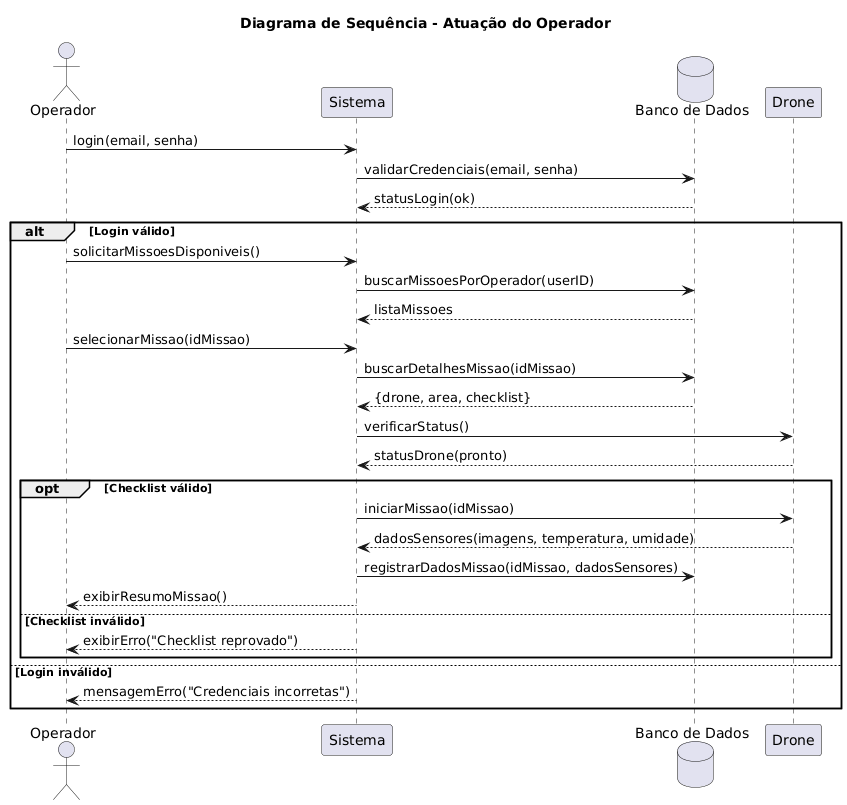

The diagram above was rendered by PlantUML. Its source (embedded in the PNG):
@startuml
actor Operador as user
participant "Sistema" as sys
database "Banco de Dados" as DB
participant "Drone" as drone

title Diagrama de Sequência - Atuação do Operador

user -> sys : login(email, senha)
sys -> DB : validarCredenciais(email, senha)
DB --> sys : statusLogin(ok)

alt Login válido
  user -> sys : solicitarMissoesDisponiveis()
  sys -> DB : buscarMissoesPorOperador(userID)
  DB --> sys : listaMissoes

  user -> sys : selecionarMissao(idMissao)
  sys -> DB : buscarDetalhesMissao(idMissao)
  DB --> sys : {drone, area, checklist}

  sys -> drone : verificarStatus()
  drone --> sys : statusDrone(pronto)

  opt Checklist válido
    sys -> drone : iniciarMissao(idMissao)
    drone --> sys : dadosSensores(imagens, temperatura, umidade)
    sys -> DB : registrarDadosMissao(idMissao, dadosSensores)
    sys --> user : exibirResumoMissao()
  else Checklist inválido
    sys --> user : exibirErro("Checklist reprovado")
  end

else Login inválido
  sys --> user : mensagemErro("Credenciais incorretas")
end
@enduml